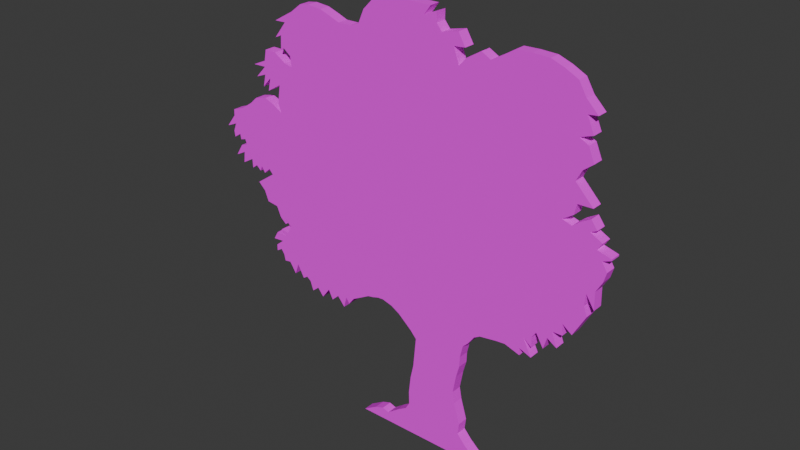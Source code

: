 # Source: tree2-1.blend  (saved by Blender 4.3.32; exported with 4.5.12 LTS)
import bpy
from mathutils import Matrix  # noqa: F401  (used for matrix-valued properties, if any)

bpy.ops.wm.read_factory_settings(use_empty=True)
scene = bpy.context.scene
scene.name = 'Scene'

# ---- collections
col_collection = bpy.data.collections.new('Collection'); scene.collection.children.link(col_collection)

# ---- images (referenced by path relative to the original .blend; pixels are not part of the script)
import os
ASSET_DIR = os.environ.get("B2B_ASSET_DIR", "")  # directory of the original .blend (textures are referenced by path, not embedded)
HERE = os.path.dirname(os.path.abspath(__file__))  # packed textures are extracted next to this script under _unpacked/

def load_image(name, relpath, width, height, colorspace="sRGB"):
    """Load a texture the original file referenced (path relative to the .blend, or extracted next to this script)."""
    p = next((c for c in (os.path.join(HERE, relpath), os.path.join(ASSET_DIR, relpath)) if relpath and os.path.exists(c)), "")
    if p:
        img = bpy.data.images.load(p, check_existing=True)
        img.name = name
    else:  # same state as the original file: an image datablock whose file is absent (Cycles renders it pink)
        img = bpy.data.images.new(name, width, height)
        img.source = "FILE"
        img.filepath = "//" + (relpath or name)
    img.colorspace_settings.name = colorspace
    return img
img_2___1_png = load_image('2 - 1.png', '2 - 1.png', 1024, 1024, 'sRGB')

# ---- materials (node trees are filled in below, after node groups)
mat_material_001 = bpy.data.materials.new('Material.001')

# ---- material node trees
mat_material_001.use_nodes = True; mat_material_001.node_tree.nodes.clear()
_N = mat_material_001.node_tree.nodes; _L = mat_material_001.node_tree.links
n0 = _N.new('ShaderNodeBsdfPrincipled'); n0.name = 'Principled BSDF'; n0.location = (10, 300)
n0.inputs[2].default_value = 1.0
n1 = _N.new('ShaderNodeOutputMaterial'); n1.name = 'Material Output'; n1.location = (300, 300)
n2 = _N.new('ShaderNodeTexImage'); n2.name = 'Image Texture'; n2.location = (-271, 279)
n2.image = img_2___1_png
_L.new(n0.outputs[0], n1.inputs[0])
_L.new(n2.outputs[0], n0.inputs[0])
n1.is_active_output = True

# ---- world
world_world = bpy.data.worlds.new('World'); scene.world = world_world
world_world.use_nodes = True; world_world.node_tree.nodes.clear()
_N = world_world.node_tree.nodes; _L = world_world.node_tree.links
n0 = _N.new('ShaderNodeOutputWorld'); n0.name = 'World Output'; n0.location = (300, 300)
n1 = _N.new('ShaderNodeBackground'); n1.name = 'Background'; n1.location = (10, 300)
n1.inputs[0].default_value = (0.05088, 0.05088, 0.05088, 1.0)
_L.new(n1.outputs[0], n0.inputs[0])
n0.is_active_output = True
world_world.color = (0.05088, 0.05088, 0.05088)
world_world.sun_shadow_jitter_overblur = 0.0

# ---- meshes
me_plane = bpy.data.meshes.new('Plane')
me_plane.from_pydata([(-1.057, 1.249, -4.359e-08), (-1.056, 1.279, -4.359e-08), (0.8743, 1.195, -4.359e-08), (-0.301, -0.002721, -4.359e-08), (-0.1677, 1.997, -4.359e-08), (-0.2354, 0.03815, -4.359e-08), (-0.1936, 0.05281, -4.359e-08), (-0.1625, 0.04205, -4.359e-08), (-0.1098, 0.08221, -4.359e-08), (-0.05975, 0.1147, -4.359e-08), (-0.04091, 0.1478, -4.359e-08), (-0.04238, 0.2096, -4.359e-08), (-0.03302, 0.292, -4.359e-08), (-0.01874, 0.3565, -4.359e-08), (-0.00557, 0.4991, -4.359e-08), (-0.03383, 0.5308, -4.359e-08), (-0.3585, 0.5616, -4.359e-08), (-0.3859, 0.5269, -4.359e-08), (-0.4026, 0.5523, -4.359e-08), (-0.4166, 0.499, -4.359e-08), (-0.4518, 0.5414, -4.359e-08), (-0.4859, 0.5102, -4.359e-08), (-0.5077, 0.5524, -4.359e-08), (-0.5452, 0.5028, -4.359e-08), (-0.5738, 0.5384, -4.359e-08), (-0.6061, 0.5122, -4.359e-08), (-0.6211, 0.556, -4.359e-08), (-0.6414, 0.5714, -4.359e-08), (-0.6635, 0.5567, -4.359e-08), (-0.6956, 0.616, -4.359e-08), (-0.7143, 0.5625, -4.359e-08), (-0.7465, 0.6118, -4.359e-08), (-0.777, 0.6072, -4.359e-08), (-0.7838, 0.6376, -4.359e-08), (-0.7991, 0.6598, -4.359e-08), (-0.8263, 0.6434, -4.359e-08), (-0.8263, 0.6737, -4.359e-08), (-0.7873, 0.7052, -4.359e-08), (-0.8417, 0.701, -4.359e-08), (-0.8197, 0.7395, -4.359e-08), (-0.7652, 0.7386, -4.359e-08), (-0.7925, 0.7628, -4.359e-08), (-0.7516, 0.7587, -4.359e-08), (-0.7311, 0.7957, -4.359e-08), (-0.7669, 0.8303, -4.359e-08), (-0.7635, 0.7996, -4.359e-08), (-0.7925, 0.8256, -4.359e-08), (-0.8131, 0.8736, -4.359e-08), (-0.8677, 0.8814, -4.359e-08), (-0.8867, 0.9295, -4.359e-08), (-0.9211, 0.9626, -4.359e-08), (-0.8304, 1.025, -4.359e-08), (-0.8494, 1.046, -4.359e-08), (-0.8802, 1.019, -4.359e-08), (-0.8974, 1.046, -4.359e-08), (-0.9076, 1.022, -4.359e-08), (-0.93, 1.042, -4.359e-08), (-0.9556, 1.023, -4.359e-08), (-0.9576, 1.065, -4.359e-08), (-1.012, 1.034, -4.359e-08), (-1.006, 1.086, -4.359e-08), (-1.055, 1.061, -4.359e-08), (-1.021, 1.116, -4.359e-08), (-0.9871, 1.127, -4.359e-08), (-0.9959, 1.151, -4.359e-08), (-1.023, 1.143, -4.359e-08), (-1.027, 1.168, -4.359e-08), (-1.061, 1.146, -4.359e-08), (-1.065, 1.175, -4.359e-08), (-1.05, 1.213, -4.359e-08), (-1.103, 1.19, -4.359e-08), (0.3703, -0.002721, -4.359e-08), (0.8743, 1.188, -4.359e-08), (0.1953, 0.3175, -4.359e-08), (0.2048, 0.2639, -4.359e-08), (0.2332, 0.1678, -4.359e-08), (0.227, 0.1152, -4.359e-08), (0.2651, 0.07217, -4.359e-08), (0.3097, 0.03348, -4.359e-08), (0.837, 1.174, -4.359e-08), (0.8606, 1.135, -4.359e-08), (0.8481, 1.091, -4.359e-08), (0.8205, 1.043, -4.359e-08), (0.8223, 0.963, -4.359e-08), (0.785, 1.022, -4.359e-08), (0.7809, 0.9689, -4.359e-08), (0.7956, 0.9265, -4.359e-08), (0.7398, 0.826, -4.359e-08), (0.6962, 0.8578, -4.359e-08), (0.7, 0.8065, -4.359e-08), (0.6543, 0.8067, -4.359e-08), (0.6785, 0.7418, -4.359e-08), (0.6351, 0.7698, -4.359e-08), (0.6193, 0.7146, -4.359e-08), (0.585, 0.7734, -4.359e-08), (0.5655, 0.7429, -4.359e-08), (0.5666, 0.6982, -4.359e-08), (0.5293, 0.7284, -4.359e-08), (0.5673, 0.6511, -4.359e-08), (0.5104, 0.6738, -4.359e-08), (0.5146, 0.6405, -4.359e-08), (0.4441, 0.6633, -4.359e-08), (0.3995, 0.6594, -4.359e-08), (0.3233, 0.6477, -4.359e-08), (0.2952, 0.6309, -4.359e-08), (0.266, 0.59, -4.359e-08), (0.2404, 0.5648, -4.359e-08), (0.2274, 0.5066, -4.359e-08), (0.2255, 0.4586, -4.359e-08), (0.2103, 0.4023, -4.359e-08), (-0.999, 1.299, -4.359e-08), (-0.9417, 1.337, -4.359e-08), (-0.9084, 1.368, -4.359e-08), (-0.8492, 1.382, -4.359e-08), (-0.7995, 1.362, -4.359e-08), (-0.7556, 1.337, -4.359e-08), (-0.7698, 1.378, -4.359e-08), (-0.7567, 1.461, -4.359e-08), (-0.8249, 1.421, -4.359e-08), (-0.812, 1.479, -4.359e-08), (-0.8539, 1.434, -4.359e-08), (-0.841, 1.49, -4.359e-08), (-0.8911, 1.471, -4.359e-08), (-0.8402, 1.525, -4.359e-08), (-0.9043, 1.523, -4.359e-08), (-0.8396, 1.551, -4.359e-08), (-0.8298, 1.603, -4.359e-08), (-0.7749, 1.602, -4.359e-08), (-0.7174, 1.566, -4.359e-08), (-0.6798, 1.559, -4.359e-08), (-0.6851, 1.605, -4.359e-08), (-0.7196, 1.632, -4.359e-08), (-0.737, 1.62, -4.359e-08), (-0.7333, 1.685, -4.359e-08), (-0.7651, 1.67, -4.359e-08), (-0.7067, 1.745, -4.359e-08), (-0.7611, 1.743, -4.359e-08), (-0.6662, 1.797, -4.359e-08), (-0.6148, 1.837, -4.359e-08), (-0.5693, 1.844, -4.359e-08), (-0.5039, 1.838, -4.359e-08), (-0.4526, 1.82, -4.359e-08), (-0.4068, 1.802, -4.359e-08), (-0.3468, 1.802, -4.359e-08), (-0.3016, 1.82, -4.359e-08), (-0.2745, 1.881, -4.359e-08), (-0.2249, 1.932, -4.359e-08), (-0.076, 1.956, -4.359e-08), (-0.02233, 1.955, -4.359e-08), (0.05112, 1.955, -4.359e-08), (0.01922, 1.913, -4.359e-08), (0.08017, 1.939, -4.359e-08), (0.07964, 1.896, -4.359e-08), (0.104, 1.866, -4.359e-08), (0.1798, 1.883, -4.359e-08), (0.2117, 1.829, -4.359e-08), (0.1605, 1.824, -4.359e-08), (0.1847, 1.756, -4.359e-08), (0.2197, 1.793, -4.359e-08), (0.2829, 1.831, -4.359e-08), (0.3246, 1.808, -4.359e-08), (0.3768, 1.837, -4.359e-08), (0.4285, 1.869, -4.359e-08), (0.4967, 1.871, -4.359e-08), (0.5711, 1.868, -4.359e-08), (0.6304, 1.846, -4.359e-08), (0.6876, 1.817, -4.359e-08), (0.7223, 1.759, -4.359e-08), (0.7739, 1.708, -4.359e-08), (0.731, 1.703, -4.359e-08), (0.7616, 1.633, -4.359e-08), (0.7053, 1.614, -4.359e-08), (0.7455, 1.593, -4.359e-08), (0.7725, 1.53, -4.359e-08), (0.729, 1.496, -4.359e-08), (0.7044, 1.448, -4.359e-08), (0.7841, 1.365, -4.359e-08), (0.7189, 1.363, -4.359e-08), (0.7085, 1.317, -4.359e-08), (0.6609, 1.286, -4.359e-08), (0.7041, 1.272, -4.359e-08), (0.7345, 1.297, -4.359e-08), (0.7796, 1.323, -4.359e-08), (0.8075, 1.285, -4.359e-08), (0.779, 1.272, -4.359e-08), (0.833, 1.243, -4.359e-08), (0.8123, 1.212, -4.359e-08), (-0.09929, 0.5876, -4.359e-08), (-0.1407, 0.6115, -4.359e-08), (-0.1893, 0.6249, -4.359e-08), (-0.2157, 0.6231, -4.359e-08), (-0.2461, 0.6142, -4.359e-08), (-0.2721, 0.6093, -4.359e-08)], [], [(4, 146, 145, 144, 143, 142, 141, 140, 139, 138, 137, 136, 135, 134, 133, 132, 131, 130, 129, 128, 127, 126, 125, 124, 123, 122, 121, 120, 119, 118, 117, 116, 115, 114, 113, 112, 111, 110, 1, 0, 70, 69, 68, 67, 66, 65, 64, 63, 62, 61, 60, 59, 58, 57, 56, 55, 54, 53, 52, 51, 50, 49, 48, 47, 46, 45, 44, 43, 42, 41, 40, 39, 38, 37, 36, 35, 34, 33, 32, 31, 30, 29, 28, 27, 26, 25, 24, 23, 22, 21, 20, 19, 18, 17, 16, 192, 191, 190, 189, 188, 187, 15, 14, 13, 12, 11, 10, 9, 8, 7, 6, 5, 3, 71, 78, 77, 76, 75, 74, 73, 109, 108, 107, 106, 105, 104, 103, 102, 101, 100, 99, 98, 97, 96, 95, 94, 93, 92, 91, 90, 89, 88, 87, 86, 85, 84, 83, 82, 81, 80, 79, 72, 2, 186, 185, 184, 183, 182, 181, 180, 179, 178, 177, 176, 175, 174, 173, 172, 171, 170, 169, 168, 167, 166, 165, 164, 163, 162, 161, 160, 159, 158, 157, 156, 155, 154, 153, 152, 151, 150, 149, 148, 147)])
_uv = me_plane.uv_layers.new(name='UVMap')
_uv.uv.foreach_set('vector', [0.479, 1.0, 0.4504, 0.9674, 0.4256, 0.942, 0.4121, 0.9113, 0.3894, 0.9022, 0.3595, 0.9026, 0.3366, 0.9115, 0.3109, 0.9203, 0.2782, 0.9233, 0.2555, 0.9198, 0.2297, 0.8996, 0.1823, 0.873, 0.2095, 0.874, 0.1803, 0.8365, 0.1962, 0.8441, 0.1943, 0.8114, 0.2031, 0.8174, 0.2203, 0.8038, 0.223, 0.7809, 0.2041, 0.7846, 0.1754, 0.8023, 0.1479, 0.8028, 0.143, 0.7768, 0.1107, 0.7628, 0.1428, 0.7638, 0.1173, 0.7369, 0.1424, 0.7464, 0.1359, 0.7185, 0.1569, 0.7411, 0.1504, 0.7117, 0.1845, 0.7318, 0.178, 0.6905, 0.185, 0.67, 0.1631, 0.6826, 0.1383, 0.6921, 0.1087, 0.6852, 0.09201, 0.6698, 0.06333, 0.651, 0.03485, 0.641, 0.03426, 0.626, 0.01139, 0.5962, 0.03799, 0.6079, 0.03039, 0.5889, 0.03224, 0.5742, 0.04936, 0.5851, 0.05117, 0.573, 0.0649, 0.5771, 0.06928, 0.5649, 0.05212, 0.5592, 0.03515, 0.5319, 0.05997, 0.5444, 0.0567, 0.5186, 0.08406, 0.5336, 0.08504, 0.513, 0.09785, 0.5222, 0.109, 0.5126, 0.1141, 0.5245, 0.1228, 0.5106, 0.1382, 0.5241, 0.1476, 0.5136, 0.1023, 0.4827, 0.1195, 0.4661, 0.129, 0.442, 0.1563, 0.4382, 0.1666, 0.4142, 0.1811, 0.4012, 0.1794, 0.4165, 0.1973, 0.3992, 0.1871, 0.3807, 0.1666, 0.3828, 0.1803, 0.3707, 0.153, 0.3711, 0.142, 0.3519, 0.1692, 0.3539, 0.1497, 0.3382, 0.1497, 0.3231, 0.1633, 0.3313, 0.1709, 0.3202, 0.1743, 0.305, 0.1896, 0.3072, 0.2057, 0.2826, 0.2151, 0.3093, 0.2311, 0.2797, 0.2421, 0.2871, 0.2523, 0.2793, 0.2598, 0.2574, 0.276, 0.2706, 0.2903, 0.2528, 0.309, 0.2775, 0.3199, 0.2564, 0.3369, 0.2721, 0.3545, 0.2508, 0.3616, 0.2775, 0.3699, 0.2648, 0.3836, 0.2822, 0.4268, 0.306, 0.4398, 0.3085, 0.455, 0.3129, 0.4682, 0.3138, 0.4925, 0.3071, 0.5132, 0.2952, 0.5459, 0.2668, 0.5601, 0.2509, 0.5535, 0.1796, 0.5463, 0.1474, 0.5417, 0.1062, 0.5424, 0.07526, 0.533, 0.05872, 0.508, 0.04246, 0.4816, 0.02239, 0.4661, 0.02777, 0.4451, 0.02043, 0.4124, 0.0, 0.748, 0.0, 0.7177, 0.0181, 0.6954, 0.03745, 0.6763, 0.05898, 0.6795, 0.08526, 0.6652, 0.1333, 0.6605, 0.1601, 0.668, 0.2025, 0.6756, 0.2306, 0.6765, 0.2546, 0.6831, 0.2838, 0.6958, 0.2963, 0.7104, 0.3168, 0.7245, 0.3252, 0.7626, 0.3311, 0.7849, 0.333, 0.8202, 0.3216, 0.8181, 0.3382, 0.8465, 0.3269, 0.8275, 0.3655, 0.8462, 0.3505, 0.8456, 0.3728, 0.8554, 0.388, 0.8725, 0.3587, 0.8804, 0.3863, 0.9021, 0.3722, 0.89, 0.4047, 0.9128, 0.4046, 0.911, 0.4303, 0.9327, 0.4143, 0.9607, 0.4646, 0.9533, 0.4858, 0.9554, 0.5123, 0.974, 0.4829, 0.9731, 0.5228, 0.9869, 0.5471, 0.9931, 0.5686, 0.9814, 0.5883, 1.0, 0.5953, 1.0, 0.5989, 0.969, 0.6072, 0.9793, 0.6228, 0.9523, 0.6371, 0.9666, 0.6436, 0.9526, 0.6628, 0.9301, 0.65, 0.9149, 0.6374, 0.8933, 0.6442, 0.9171, 0.6601, 0.9223, 0.6827, 0.9549, 0.6838, 0.9151, 0.7255, 0.9274, 0.7495, 0.9491, 0.7662, 0.9356, 0.7976, 0.9155, 0.8085, 0.9436, 0.818, 0.9283, 0.8531, 0.9498, 0.8552, 0.924, 0.8811, 0.9067, 0.9099, 0.878, 0.9241, 0.8484, 0.9356, 0.8112, 0.9371, 0.7771, 0.9359, 0.7512, 0.9199, 0.7252, 0.9052, 0.7043, 0.9169, 0.6727, 0.8978, 0.6552, 0.8791, 0.6431, 0.9135, 0.6687, 0.9157, 0.6528, 0.9428, 0.6148, 0.9346, 0.6027, 0.9493, 0.6029, 0.9711, 0.5725, 0.9578, 0.5884, 0.9787, 0.5517, 0.9789, 0.5249, 0.9793])
me_plane.materials.append(mat_material_001)
me_plane.update()

# ---- objects
ob_plane = bpy.data.objects.new('Plane', me_plane)

# ---- transforms, parenting, visibility, modifiers, constraints
ob_plane.location = (0.0, 0.0, 0.0)
ob_plane.rotation_euler = (1.571, 0.0, 0.0)
_m = ob_plane.modifiers.new('Solidify', 'SOLIDIFY')
_m.thickness = 0.05

# ---- collection membership
col_collection.objects.link(ob_plane)

# ---- scene / render settings (as saved in the file)
scene.frame_start = 1; scene.frame_end = 250; scene.frame_set(1)
scene.render.engine = 'BLENDER_EEVEE_NEXT'
bpy.context.view_layer.update()

# ---- added for rendering (the .blend has no active camera and no usable light): camera, sun
cam_auto = bpy.data.cameras.new('AutoCamera')
cam_auto.lens = 50.0
cam_auto.sensor_width = 36.0
cam_auto.clip_end = 1000.0
ob_auto_camera = bpy.data.objects.new('AutoCamera', cam_auto)
scene.collection.objects.link(ob_auto_camera)
ob_auto_camera.location = (2.48816, -3.09798, 3.07927)
ob_auto_camera.rotation_euler = (1.09748, -7.21219e-08, 0.694738)
scene.camera = ob_auto_camera
light_auto_sun = bpy.data.lights.new('AutoSun', 'SUN')
light_auto_sun.energy = 3.0
light_auto_sun.angle = 0.0523599
ob_auto_sun = bpy.data.objects.new('AutoSun', light_auto_sun)
scene.collection.objects.link(ob_auto_sun)
ob_auto_sun.rotation_euler = (0.872665, 0.174533, 0.523599)
bpy.context.view_layer.update()
